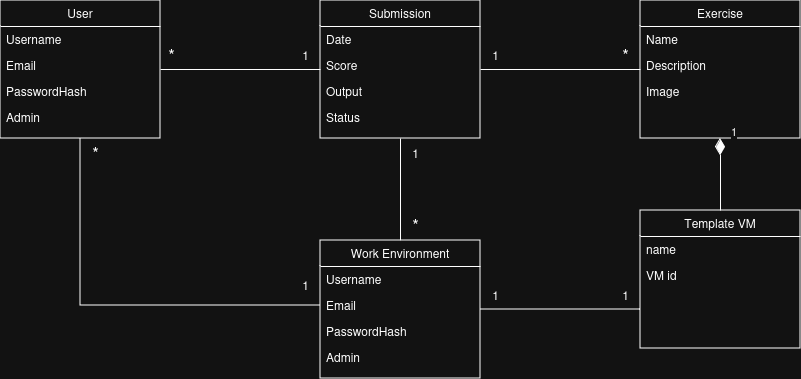

The diagram above was exported from draw.io. Its source (the exported page's mxGraphModel, read from the mxfile embedded in the PNG):
<mxGraphModel dx="1050" dy="563" grid="1" gridSize="10" guides="1" tooltips="1" connect="1" arrows="1" fold="1" page="1" pageScale="1" pageWidth="827" pageHeight="1169" math="0" shadow="0">
  <root>
    <mxCell id="WIyWlLk6GJQsqaUBKTNV-0" />
    <mxCell id="WIyWlLk6GJQsqaUBKTNV-1" parent="WIyWlLk6GJQsqaUBKTNV-0" />
    <mxCell id="PWwP5LxjDzlW5Xfku7Ba-14" style="edgeStyle=orthogonalEdgeStyle;rounded=0;orthogonalLoop=1;jettySize=auto;html=1;endArrow=none;endFill=0;" parent="WIyWlLk6GJQsqaUBKTNV-1" source="zkfFHV4jXpPFQw0GAbJ--0" target="PWwP5LxjDzlW5Xfku7Ba-10" edge="1">
      <mxGeometry relative="1" as="geometry" />
    </mxCell>
    <mxCell id="BiI_DM1eCdZq0PDfdHDR-15" style="edgeStyle=orthogonalEdgeStyle;rounded=0;orthogonalLoop=1;jettySize=auto;html=1;entryX=0;entryY=0.5;entryDx=0;entryDy=0;endArrow=none;endFill=0;" edge="1" parent="WIyWlLk6GJQsqaUBKTNV-1" source="zkfFHV4jXpPFQw0GAbJ--0" target="BiI_DM1eCdZq0PDfdHDR-11">
      <mxGeometry relative="1" as="geometry" />
    </mxCell>
    <mxCell id="zkfFHV4jXpPFQw0GAbJ--0" value="User&#10;" style="swimlane;fontStyle=0;align=center;verticalAlign=top;childLayout=stackLayout;horizontal=1;startSize=26;horizontalStack=0;resizeParent=1;resizeLast=0;collapsible=1;marginBottom=0;rounded=0;shadow=0;strokeWidth=1;" parent="WIyWlLk6GJQsqaUBKTNV-1" vertex="1">
      <mxGeometry x="80" y="120" width="160" height="138" as="geometry">
        <mxRectangle x="230" y="140" width="160" height="26" as="alternateBounds" />
      </mxGeometry>
    </mxCell>
    <mxCell id="zkfFHV4jXpPFQw0GAbJ--1" value="Username&#10;" style="text;align=left;verticalAlign=top;spacingLeft=4;spacingRight=4;overflow=hidden;rotatable=0;points=[[0,0.5],[1,0.5]];portConstraint=eastwest;" parent="zkfFHV4jXpPFQw0GAbJ--0" vertex="1">
      <mxGeometry y="26" width="160" height="26" as="geometry" />
    </mxCell>
    <mxCell id="zkfFHV4jXpPFQw0GAbJ--2" value="Email" style="text;align=left;verticalAlign=top;spacingLeft=4;spacingRight=4;overflow=hidden;rotatable=0;points=[[0,0.5],[1,0.5]];portConstraint=eastwest;rounded=0;shadow=0;html=0;" parent="zkfFHV4jXpPFQw0GAbJ--0" vertex="1">
      <mxGeometry y="52" width="160" height="26" as="geometry" />
    </mxCell>
    <mxCell id="zkfFHV4jXpPFQw0GAbJ--3" value="PasswordHash" style="text;align=left;verticalAlign=top;spacingLeft=4;spacingRight=4;overflow=hidden;rotatable=0;points=[[0,0.5],[1,0.5]];portConstraint=eastwest;rounded=0;shadow=0;html=0;" parent="zkfFHV4jXpPFQw0GAbJ--0" vertex="1">
      <mxGeometry y="78" width="160" height="26" as="geometry" />
    </mxCell>
    <mxCell id="PWwP5LxjDzlW5Xfku7Ba-22" value="Admin" style="text;align=left;verticalAlign=top;spacingLeft=4;spacingRight=4;overflow=hidden;rotatable=0;points=[[0,0.5],[1,0.5]];portConstraint=eastwest;rounded=0;shadow=0;html=0;" parent="zkfFHV4jXpPFQw0GAbJ--0" vertex="1">
      <mxGeometry y="104" width="160" height="26" as="geometry" />
    </mxCell>
    <mxCell id="PWwP5LxjDzlW5Xfku7Ba-15" style="edgeStyle=orthogonalEdgeStyle;rounded=0;orthogonalLoop=1;jettySize=auto;html=1;entryX=1;entryY=0.5;entryDx=0;entryDy=0;endArrow=none;endFill=0;" parent="WIyWlLk6GJQsqaUBKTNV-1" source="PWwP5LxjDzlW5Xfku7Ba-4" target="PWwP5LxjDzlW5Xfku7Ba-10" edge="1">
      <mxGeometry relative="1" as="geometry" />
    </mxCell>
    <mxCell id="PWwP5LxjDzlW5Xfku7Ba-4" value="Exercise" style="swimlane;fontStyle=0;align=center;verticalAlign=top;childLayout=stackLayout;horizontal=1;startSize=26;horizontalStack=0;resizeParent=1;resizeLast=0;collapsible=1;marginBottom=0;rounded=0;shadow=0;strokeWidth=1;" parent="WIyWlLk6GJQsqaUBKTNV-1" vertex="1">
      <mxGeometry x="720" y="120" width="160" height="138" as="geometry">
        <mxRectangle x="230" y="140" width="160" height="26" as="alternateBounds" />
      </mxGeometry>
    </mxCell>
    <mxCell id="PWwP5LxjDzlW5Xfku7Ba-5" value="Name" style="text;align=left;verticalAlign=top;spacingLeft=4;spacingRight=4;overflow=hidden;rotatable=0;points=[[0,0.5],[1,0.5]];portConstraint=eastwest;" parent="PWwP5LxjDzlW5Xfku7Ba-4" vertex="1">
      <mxGeometry y="26" width="160" height="26" as="geometry" />
    </mxCell>
    <mxCell id="PWwP5LxjDzlW5Xfku7Ba-6" value="Description" style="text;align=left;verticalAlign=top;spacingLeft=4;spacingRight=4;overflow=hidden;rotatable=0;points=[[0,0.5],[1,0.5]];portConstraint=eastwest;rounded=0;shadow=0;html=0;" parent="PWwP5LxjDzlW5Xfku7Ba-4" vertex="1">
      <mxGeometry y="52" width="160" height="26" as="geometry" />
    </mxCell>
    <mxCell id="PWwP5LxjDzlW5Xfku7Ba-7" value="Image" style="text;align=left;verticalAlign=top;spacingLeft=4;spacingRight=4;overflow=hidden;rotatable=0;points=[[0,0.5],[1,0.5]];portConstraint=eastwest;rounded=0;shadow=0;html=0;" parent="PWwP5LxjDzlW5Xfku7Ba-4" vertex="1">
      <mxGeometry y="78" width="160" height="26" as="geometry" />
    </mxCell>
    <mxCell id="BiI_DM1eCdZq0PDfdHDR-14" style="edgeStyle=orthogonalEdgeStyle;rounded=0;orthogonalLoop=1;jettySize=auto;html=1;endArrow=none;endFill=0;" edge="1" parent="WIyWlLk6GJQsqaUBKTNV-1" source="PWwP5LxjDzlW5Xfku7Ba-10" target="BiI_DM1eCdZq0PDfdHDR-9">
      <mxGeometry relative="1" as="geometry" />
    </mxCell>
    <mxCell id="PWwP5LxjDzlW5Xfku7Ba-10" value="Submission&#10;" style="swimlane;fontStyle=0;align=center;verticalAlign=top;childLayout=stackLayout;horizontal=1;startSize=26;horizontalStack=0;resizeParent=1;resizeLast=0;collapsible=1;marginBottom=0;rounded=0;shadow=0;strokeWidth=1;" parent="WIyWlLk6GJQsqaUBKTNV-1" vertex="1">
      <mxGeometry x="400" y="120" width="160" height="138" as="geometry">
        <mxRectangle x="230" y="140" width="160" height="26" as="alternateBounds" />
      </mxGeometry>
    </mxCell>
    <mxCell id="PWwP5LxjDzlW5Xfku7Ba-11" value="Date" style="text;align=left;verticalAlign=top;spacingLeft=4;spacingRight=4;overflow=hidden;rotatable=0;points=[[0,0.5],[1,0.5]];portConstraint=eastwest;" parent="PWwP5LxjDzlW5Xfku7Ba-10" vertex="1">
      <mxGeometry y="26" width="160" height="26" as="geometry" />
    </mxCell>
    <mxCell id="PWwP5LxjDzlW5Xfku7Ba-12" value="Score" style="text;align=left;verticalAlign=top;spacingLeft=4;spacingRight=4;overflow=hidden;rotatable=0;points=[[0,0.5],[1,0.5]];portConstraint=eastwest;rounded=0;shadow=0;html=0;" parent="PWwP5LxjDzlW5Xfku7Ba-10" vertex="1">
      <mxGeometry y="52" width="160" height="26" as="geometry" />
    </mxCell>
    <mxCell id="PWwP5LxjDzlW5Xfku7Ba-13" value="Output" style="text;align=left;verticalAlign=top;spacingLeft=4;spacingRight=4;overflow=hidden;rotatable=0;points=[[0,0.5],[1,0.5]];portConstraint=eastwest;rounded=0;shadow=0;html=0;" parent="PWwP5LxjDzlW5Xfku7Ba-10" vertex="1">
      <mxGeometry y="78" width="160" height="26" as="geometry" />
    </mxCell>
    <mxCell id="PWwP5LxjDzlW5Xfku7Ba-16" value="Status" style="text;align=left;verticalAlign=top;spacingLeft=4;spacingRight=4;overflow=hidden;rotatable=0;points=[[0,0.5],[1,0.5]];portConstraint=eastwest;rounded=0;shadow=0;html=0;" parent="PWwP5LxjDzlW5Xfku7Ba-10" vertex="1">
      <mxGeometry y="104" width="160" height="26" as="geometry" />
    </mxCell>
    <mxCell id="PWwP5LxjDzlW5Xfku7Ba-17" value="&lt;font style=&quot;font-size: 17px;&quot;&gt;*&lt;/font&gt;" style="text;html=1;align=center;verticalAlign=middle;resizable=0;points=[];autosize=1;strokeColor=none;fillColor=none;" parent="WIyWlLk6GJQsqaUBKTNV-1" vertex="1">
      <mxGeometry x="236" y="160" width="30" height="30" as="geometry" />
    </mxCell>
    <mxCell id="PWwP5LxjDzlW5Xfku7Ba-19" value="&lt;font style=&quot;font-size: 17px;&quot;&gt;*&lt;/font&gt;" style="text;html=1;align=center;verticalAlign=middle;resizable=0;points=[];autosize=1;strokeColor=none;fillColor=none;" parent="WIyWlLk6GJQsqaUBKTNV-1" vertex="1">
      <mxGeometry x="690" y="160" width="30" height="30" as="geometry" />
    </mxCell>
    <mxCell id="PWwP5LxjDzlW5Xfku7Ba-20" value="1" style="text;html=1;align=center;verticalAlign=middle;resizable=0;points=[];autosize=1;strokeColor=none;fillColor=none;" parent="WIyWlLk6GJQsqaUBKTNV-1" vertex="1">
      <mxGeometry x="370" y="160" width="30" height="30" as="geometry" />
    </mxCell>
    <mxCell id="PWwP5LxjDzlW5Xfku7Ba-21" value="1" style="text;html=1;align=center;verticalAlign=middle;resizable=0;points=[];autosize=1;strokeColor=none;fillColor=none;" parent="WIyWlLk6GJQsqaUBKTNV-1" vertex="1">
      <mxGeometry x="560" y="160" width="30" height="30" as="geometry" />
    </mxCell>
    <mxCell id="BiI_DM1eCdZq0PDfdHDR-19" style="edgeStyle=orthogonalEdgeStyle;rounded=0;orthogonalLoop=1;jettySize=auto;html=1;endArrow=none;endFill=0;" edge="1" parent="WIyWlLk6GJQsqaUBKTNV-1" source="BiI_DM1eCdZq0PDfdHDR-0" target="BiI_DM1eCdZq0PDfdHDR-9">
      <mxGeometry relative="1" as="geometry">
        <Array as="points">
          <mxPoint x="680" y="429" />
          <mxPoint x="680" y="429" />
        </Array>
      </mxGeometry>
    </mxCell>
    <mxCell id="BiI_DM1eCdZq0PDfdHDR-0" value="Template VM" style="swimlane;fontStyle=0;align=center;verticalAlign=top;childLayout=stackLayout;horizontal=1;startSize=26;horizontalStack=0;resizeParent=1;resizeLast=0;collapsible=1;marginBottom=0;rounded=0;shadow=0;strokeWidth=1;" vertex="1" parent="WIyWlLk6GJQsqaUBKTNV-1">
      <mxGeometry x="720" y="330" width="160" height="138" as="geometry">
        <mxRectangle x="230" y="140" width="160" height="26" as="alternateBounds" />
      </mxGeometry>
    </mxCell>
    <mxCell id="BiI_DM1eCdZq0PDfdHDR-1" value="name" style="text;align=left;verticalAlign=top;spacingLeft=4;spacingRight=4;overflow=hidden;rotatable=0;points=[[0,0.5],[1,0.5]];portConstraint=eastwest;" vertex="1" parent="BiI_DM1eCdZq0PDfdHDR-0">
      <mxGeometry y="26" width="160" height="26" as="geometry" />
    </mxCell>
    <mxCell id="BiI_DM1eCdZq0PDfdHDR-2" value="VM id" style="text;align=left;verticalAlign=top;spacingLeft=4;spacingRight=4;overflow=hidden;rotatable=0;points=[[0,0.5],[1,0.5]];portConstraint=eastwest;rounded=0;shadow=0;html=0;" vertex="1" parent="BiI_DM1eCdZq0PDfdHDR-0">
      <mxGeometry y="52" width="160" height="26" as="geometry" />
    </mxCell>
    <mxCell id="BiI_DM1eCdZq0PDfdHDR-8" value="1" style="endArrow=none;html=1;endSize=12;startArrow=diamondThin;startSize=14;startFill=1;edgeStyle=orthogonalEdgeStyle;align=left;verticalAlign=bottom;rounded=0;endFill=0;" edge="1" parent="WIyWlLk6GJQsqaUBKTNV-1" source="PWwP5LxjDzlW5Xfku7Ba-4" target="BiI_DM1eCdZq0PDfdHDR-0">
      <mxGeometry x="-0.9288" y="9" relative="1" as="geometry">
        <mxPoint x="720" y="300" as="sourcePoint" />
        <mxPoint x="880" y="300" as="targetPoint" />
        <mxPoint as="offset" />
      </mxGeometry>
    </mxCell>
    <mxCell id="BiI_DM1eCdZq0PDfdHDR-9" value="Work Environment" style="swimlane;fontStyle=0;align=center;verticalAlign=top;childLayout=stackLayout;horizontal=1;startSize=26;horizontalStack=0;resizeParent=1;resizeLast=0;collapsible=1;marginBottom=0;rounded=0;shadow=0;strokeWidth=1;" vertex="1" parent="WIyWlLk6GJQsqaUBKTNV-1">
      <mxGeometry x="400" y="360" width="160" height="138" as="geometry">
        <mxRectangle x="230" y="140" width="160" height="26" as="alternateBounds" />
      </mxGeometry>
    </mxCell>
    <mxCell id="BiI_DM1eCdZq0PDfdHDR-10" value="Username&#10;" style="text;align=left;verticalAlign=top;spacingLeft=4;spacingRight=4;overflow=hidden;rotatable=0;points=[[0,0.5],[1,0.5]];portConstraint=eastwest;" vertex="1" parent="BiI_DM1eCdZq0PDfdHDR-9">
      <mxGeometry y="26" width="160" height="26" as="geometry" />
    </mxCell>
    <mxCell id="BiI_DM1eCdZq0PDfdHDR-11" value="Email" style="text;align=left;verticalAlign=top;spacingLeft=4;spacingRight=4;overflow=hidden;rotatable=0;points=[[0,0.5],[1,0.5]];portConstraint=eastwest;rounded=0;shadow=0;html=0;" vertex="1" parent="BiI_DM1eCdZq0PDfdHDR-9">
      <mxGeometry y="52" width="160" height="26" as="geometry" />
    </mxCell>
    <mxCell id="BiI_DM1eCdZq0PDfdHDR-12" value="PasswordHash" style="text;align=left;verticalAlign=top;spacingLeft=4;spacingRight=4;overflow=hidden;rotatable=0;points=[[0,0.5],[1,0.5]];portConstraint=eastwest;rounded=0;shadow=0;html=0;" vertex="1" parent="BiI_DM1eCdZq0PDfdHDR-9">
      <mxGeometry y="78" width="160" height="26" as="geometry" />
    </mxCell>
    <mxCell id="BiI_DM1eCdZq0PDfdHDR-13" value="Admin" style="text;align=left;verticalAlign=top;spacingLeft=4;spacingRight=4;overflow=hidden;rotatable=0;points=[[0,0.5],[1,0.5]];portConstraint=eastwest;rounded=0;shadow=0;html=0;" vertex="1" parent="BiI_DM1eCdZq0PDfdHDR-9">
      <mxGeometry y="104" width="160" height="26" as="geometry" />
    </mxCell>
    <mxCell id="BiI_DM1eCdZq0PDfdHDR-20" value="1" style="text;html=1;align=center;verticalAlign=middle;resizable=0;points=[];autosize=1;strokeColor=none;fillColor=none;" vertex="1" parent="WIyWlLk6GJQsqaUBKTNV-1">
      <mxGeometry x="480" y="258" width="30" height="30" as="geometry" />
    </mxCell>
    <mxCell id="BiI_DM1eCdZq0PDfdHDR-21" value="&lt;font style=&quot;font-size: 17px;&quot;&gt;*&lt;/font&gt;" style="text;html=1;align=center;verticalAlign=middle;resizable=0;points=[];autosize=1;strokeColor=none;fillColor=none;" vertex="1" parent="WIyWlLk6GJQsqaUBKTNV-1">
      <mxGeometry x="480" y="330" width="30" height="30" as="geometry" />
    </mxCell>
    <mxCell id="BiI_DM1eCdZq0PDfdHDR-22" value="1" style="text;html=1;align=center;verticalAlign=middle;resizable=0;points=[];autosize=1;strokeColor=none;fillColor=none;" vertex="1" parent="WIyWlLk6GJQsqaUBKTNV-1">
      <mxGeometry x="560" y="400" width="30" height="30" as="geometry" />
    </mxCell>
    <mxCell id="BiI_DM1eCdZq0PDfdHDR-23" value="1" style="text;html=1;align=center;verticalAlign=middle;resizable=0;points=[];autosize=1;strokeColor=none;fillColor=none;" vertex="1" parent="WIyWlLk6GJQsqaUBKTNV-1">
      <mxGeometry x="690" y="400" width="30" height="30" as="geometry" />
    </mxCell>
    <mxCell id="BiI_DM1eCdZq0PDfdHDR-24" value="1" style="text;html=1;align=center;verticalAlign=middle;resizable=0;points=[];autosize=1;strokeColor=none;fillColor=none;" vertex="1" parent="WIyWlLk6GJQsqaUBKTNV-1">
      <mxGeometry x="370" y="390" width="30" height="30" as="geometry" />
    </mxCell>
    <mxCell id="BiI_DM1eCdZq0PDfdHDR-25" value="&lt;font style=&quot;font-size: 17px;&quot;&gt;*&lt;/font&gt;" style="text;html=1;align=center;verticalAlign=middle;resizable=0;points=[];autosize=1;strokeColor=none;fillColor=none;" vertex="1" parent="WIyWlLk6GJQsqaUBKTNV-1">
      <mxGeometry x="160" y="258" width="30" height="30" as="geometry" />
    </mxCell>
  </root>
</mxGraphModel>